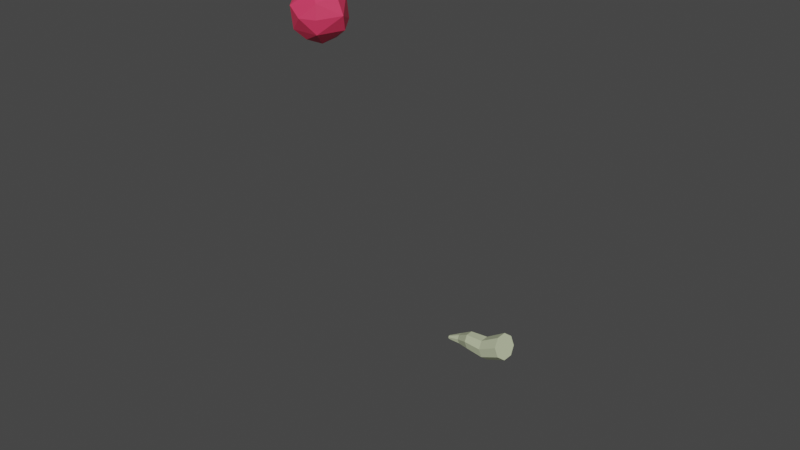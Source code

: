 # Source: cactus2.blend  (saved by Blender 2.83.18; exported with 4.5.12 LTS)
import bpy
from mathutils import Matrix  # noqa: F401  (used for matrix-valued properties, if any)

bpy.ops.wm.read_factory_settings(use_empty=True)
scene = bpy.context.scene
scene.name = 'Scene'

# ---- collections
col_collection = bpy.data.collections.new('Collection'); scene.collection.children.link(col_collection)

# ---- materials (node trees are filled in below, after node groups)
mat_material_002 = bpy.data.materials.new('Material.002')
mat_material_002.use_transparent_shadow = False
mat_material_003 = bpy.data.materials.new('Material.003')
mat_material_003.use_transparent_shadow = False
mat_material_001 = bpy.data.materials.new('Material.001')
mat_material_001.use_transparent_shadow = False

# ---- material node trees
mat_material_002.use_nodes = True; mat_material_002.node_tree.nodes.clear()
_N = mat_material_002.node_tree.nodes; _L = mat_material_002.node_tree.links
n0 = _N.new('ShaderNodeBsdfPrincipled'); n0.name = 'Principled BSDF'; n0.location = (10, 300)
n0.distribution = 'GGX'
n0.subsurface_method = 'BURLEY'
n0.inputs[0].default_value = (0.096, 0.8, 0.07621, 1.0)
n0.inputs[3].default_value = 1.45
n0.inputs[27].default_value = (0.0, 0.0, 0.0, 1.0)
n0.inputs[28].default_value = 1.0
n1 = _N.new('ShaderNodeOutputMaterial'); n1.name = 'Material Output'; n1.location = (300, 300)
_L.new(n0.outputs[0], n1.inputs[0])
n1.is_active_output = True
mat_material_003.use_nodes = True; mat_material_003.node_tree.nodes.clear()
_N = mat_material_003.node_tree.nodes; _L = mat_material_003.node_tree.links
n0 = _N.new('ShaderNodeBsdfPrincipled'); n0.name = 'Principled BSDF'; n0.location = (10, 300)
n0.distribution = 'GGX'
n0.subsurface_method = 'BURLEY'
n0.inputs[0].default_value = (0.5464, 0.5984, 0.3921, 1.0)
n0.inputs[3].default_value = 1.45
n0.inputs[27].default_value = (0.0, 0.0, 0.0, 1.0)
n0.inputs[28].default_value = 1.0
n1 = _N.new('ShaderNodeOutputMaterial'); n1.name = 'Material Output'; n1.location = (300, 300)
_L.new(n0.outputs[0], n1.inputs[0])
n1.is_active_output = True
mat_material_001.use_nodes = True; mat_material_001.node_tree.nodes.clear()
_N = mat_material_001.node_tree.nodes; _L = mat_material_001.node_tree.links
n0 = _N.new('ShaderNodeBsdfPrincipled'); n0.name = 'Principled BSDF'; n0.location = (10, 300)
n0.distribution = 'GGX'
n0.subsurface_method = 'BURLEY'
n0.inputs[0].default_value = (0.8, 0.04508, 0.1191, 1.0)
n0.inputs[3].default_value = 1.45
n0.inputs[27].default_value = (0.0, 0.0, 0.0, 1.0)
n0.inputs[28].default_value = 1.0
n1 = _N.new('ShaderNodeOutputMaterial'); n1.name = 'Material Output'; n1.location = (300, 300)
_L.new(n0.outputs[0], n1.inputs[0])
n1.is_active_output = True

# ---- world
world_world = bpy.data.worlds.new('World'); scene.world = world_world
world_world.use_nodes = True; world_world.node_tree.nodes.clear()
_N = world_world.node_tree.nodes; _L = world_world.node_tree.links
n0 = _N.new('ShaderNodeOutputWorld'); n0.name = 'World Output'; n0.location = (300, 300)
n1 = _N.new('ShaderNodeBackground'); n1.name = 'Background'; n1.location = (10, 300)
n1.inputs[0].default_value = (0.05088, 0.05088, 0.05088, 1.0)
_L.new(n1.outputs[0], n0.inputs[0])
n0.is_active_output = True
world_world.color = (0.05088, 0.05088, 0.05088)
world_world.use_sun_shadow = False
world_world.sun_shadow_jitter_overblur = 0.0

# ---- meshes
me_cube = bpy.data.meshes.new('Cube')
me_cube.from_pydata([(-1.0, -1.0, -1.0), (-1.0, -1.0, 1.0), (-1.0, 1.0, -1.0), (-1.0, 1.0, 1.0), (1.0, -1.0, -1.0), (1.0, -1.0, 1.0), (1.0, 1.0, -1.0), (1.0, 1.0, 1.0)], [], [(0, 1, 3, 2), (2, 3, 7, 6), (6, 7, 5, 4), (4, 5, 1, 0), (2, 6, 4, 0), (7, 3, 1, 5)])
_uv = me_cube.uv_layers.new(name='UVMap')
_uv.uv.foreach_set('vector', [0.375, 0.0, 0.625, 0.0, 0.625, 0.25, 0.375, 0.25, 0.375, 0.25, 0.625, 0.25, 0.625, 0.5, 0.375, 0.5, 0.375, 0.5, 0.625, 0.5, 0.625, 0.75, 0.375, 0.75, 0.375, 0.75, 0.625, 0.75, 0.625, 1.0, 0.375, 1.0, 0.125, 0.5, 0.375, 0.5, 0.375, 0.75, 0.125, 0.75, 0.625, 0.5, 0.875, 0.5, 0.875, 0.75, 0.625, 0.75])
me_cube.use_remesh_fix_poles = True
me_cube.use_remesh_preserve_attributes = False
me_cube.use_mirror_vertex_groups = False
me_cube.update()
me_cylinder = bpy.data.meshes.new('Cylinder')
me_cylinder.from_pydata([(-0.3373, 0.8143, 1.464), (0.2071, 0.4999, 0.06755), (0.2376, 0.2376, 0.06755), (-0.387, 0.387, 1.464), (0.336, -1.426e-08, 0.06755), (0.4999, -0.2071, 0.06755), (-0.8143, 0.3373, 1.464), (0.2071, -0.4999, 0.06755), (7.808e-08, -0.336, 0.06755), (-0.2071, -0.4999, 0.06755), (-0.2376, -0.2376, 0.06755), (-0.4999, -0.2071, 0.06755), (-0.336, 4.436e-09, 0.06755), (-0.4999, 0.2071, 0.06755), (-0.5474, 5.384e-10, 1.464), (-0.2071, 0.4999, 0.06755), (2.735e-08, 0.336, 0.06755), (-0.8143, -0.3373, 1.464), (-0.387, -0.387, 1.464), (0.4999, 0.2071, 0.06755), (-0.3373, -0.8143, 1.464), (1.14e-07, -0.5474, 1.464), (0.2376, -0.2376, 0.06755), (0.3373, -0.8143, 1.464), (0.387, -0.387, 1.464), (0.8143, -0.3373, 1.464), (0.5474, -2.991e-08, 1.464), (0.8143, 0.3373, 1.464), (0.387, 0.387, 1.464), (0.3373, 0.8143, 1.464), (-0.2376, 0.2376, 0.06755), (3.136e-08, 0.5474, 1.464), (1.307e-08, 0.4741, 0.7439), (0.2922, 0.7054, 0.7439), (0.3353, 0.3353, 0.7439), (0.7054, 0.2922, 0.7439), (0.4741, -2.5e-08, 0.7439), (0.7054, -0.2922, 0.7439), (0.3353, -0.3353, 0.7439), (0.2922, -0.7054, 0.7439), (8.466e-08, -0.4741, 0.7439), (-0.2922, -0.7054, 0.7439), (-0.3353, -0.3353, 0.7439), (-0.7054, -0.2922, 0.7439), (-0.4741, 1.378e-09, 0.7439), (-0.7054, 0.2922, 0.7439), (-0.3353, 0.3353, 0.7439), (-0.2922, 0.7054, 0.7439), (-0.361, 0.8716, 2.173), (1.434e-08, 0.5859, 2.173), (-0.4143, 0.4143, 2.173), (-0.8716, 0.361, 2.173), (-0.5859, -7.595e-10, 2.173), (-0.8716, -0.361, 2.173), (-0.4143, -0.4143, 2.173), (-0.361, -0.8716, 2.173), (1.028e-07, -0.5859, 2.173), (0.361, -0.8716, 2.173), (0.4143, -0.4143, 2.173), (0.8716, -0.361, 2.173), (0.5859, -3.336e-08, 2.173), (0.8716, 0.361, 2.173), (0.4143, 0.4143, 2.173), (0.361, 0.8716, 2.173), (-3.381e-08, 0.5662, 2.846), (0.3489, 0.8423, 2.846), (0.4004, 0.4004, 2.846), (0.8423, 0.3489, 2.846), (0.5662, -3.153e-08, 2.846), (0.8423, -0.3489, 2.846), (0.4004, -0.4004, 2.846), (0.3489, -0.8423, 2.846), (5.168e-08, -0.5662, 2.846), (-0.3489, -0.8423, 2.846), (-0.4004, -0.4004, 2.846), (-0.8423, -0.3489, 2.846), (-0.5662, -3.07e-11, 2.846), (-0.8423, 0.3489, 2.846), (-0.4004, 0.4004, 2.846), (-0.3489, 0.8423, 2.846), (-3.631e-08, 0.5092, 3.435), (0.3138, 0.7575, 3.435), (0.3601, 0.3601, 3.435), (0.7575, 0.3138, 3.435), (0.5092, -2.691e-08, 3.435), (0.7575, -0.3138, 3.435), (0.3601, -0.3601, 3.435), (0.3138, -0.7575, 3.435), (4.058e-08, -0.5092, 3.435), (-0.3138, -0.7575, 3.435), (-0.3601, -0.3601, 3.435), (-0.7575, -0.3138, 3.435), (-0.5092, 1.42e-09, 3.435), (-0.7575, 0.3138, 3.435), (-0.3601, 0.3601, 3.435), (-0.3138, 0.7575, 3.435), (-7.028e-09, 0.3381, 4.07), (0.2084, 0.503, 4.07), (0.2391, 0.2391, 4.07), (0.503, 0.2084, 4.07), (0.3381, -1.194e-08, 4.07), (0.503, -0.2084, 4.07), (0.2391, -0.2391, 4.07), (0.2084, -0.503, 4.07), (4.403e-08, -0.3381, 4.07), (-0.2084, -0.503, 4.07), (-0.2391, -0.2391, 4.07), (-0.503, -0.2084, 4.07), (-0.3381, 6.872e-09, 4.07), (-0.503, 0.2084, 4.07), (-0.2391, 0.2391, 4.07), (-0.2084, 0.503, 4.07), (5.986e-09, 0.1908, 4.322), (0.1176, 0.2838, 4.322), (0.1349, 0.1349, 4.322), (0.2838, 0.1176, 4.322), (0.1908, 1.791e-09, 4.322), (0.2838, -0.1176, 4.322), (0.1349, -0.1349, 4.322), (0.1176, -0.2838, 4.322), (3.479e-08, -0.1908, 4.322), (-0.1176, -0.2838, 4.322), (-0.1349, -0.1349, 4.322), (-0.2838, -0.1176, 4.322), (-0.1908, 1.241e-08, 4.322), (-0.2838, 0.1176, 4.322), (-0.1349, 0.1349, 4.322), (-0.1176, 0.2838, 4.322), (-2.696e-08, 0.07675, 4.448), (0.04729, 0.1142, 4.448), (0.05427, 0.05427, 4.448), (0.1142, 0.04729, 4.448), (0.07675, 1.224e-08, 4.448), (0.1142, -0.04729, 4.448), (0.05427, -0.05427, 4.448), (0.04729, -0.1142, 4.448), (-1.537e-08, -0.07675, 4.448), (-0.04729, -0.1142, 4.448), (-0.05427, -0.05427, 4.448), (-0.1142, -0.04729, 4.448), (-0.07675, 1.651e-08, 4.448), (-0.1142, 0.04729, 4.448), (-0.05427, 0.05427, 4.448), (-0.04729, 0.1142, 4.448), (0.2987, -0.2987, 0.4057), (-0.2987, 0.2987, 0.4057), (1.825e-08, 0.4224, 0.4057), (0.6285, 0.2603, 0.4057), (-0.4224, 2.727e-09, 0.4057), (-0.6285, -0.2603, 0.4057), (0.6285, -0.2603, 0.4057), (0.4224, -2.078e-08, 0.4057), (-0.6285, 0.2603, 0.4057), (0.2603, -0.6285, 0.4057), (-0.2603, 0.6285, 0.4057), (8.204e-08, -0.4224, 0.4057), (0.2603, 0.6285, 0.4057), (-0.2603, -0.6285, 0.4057), (0.2987, 0.2987, 0.4057), (-0.2987, -0.2987, 0.4057), (2.051e-08, 0.5241, 1.104), (9.965e-08, -0.5241, 1.104), (-0.323, 0.7797, 1.104), (0.323, -0.7797, 1.104), (-0.3706, 0.3706, 1.104), (0.3706, -0.3706, 1.104), (-0.7797, 0.323, 1.104), (0.7797, -0.323, 1.104), (-0.5241, 4.862e-10, 1.104), (0.5241, -2.867e-08, 1.104), (-0.7797, -0.323, 1.104), (0.7797, 0.323, 1.104), (-0.323, -0.7797, 1.104), (-0.3706, -0.3706, 1.104), (0.323, 0.7797, 1.104), (0.3706, 0.3706, 1.104), (0.8466, -0.3507, 1.818), (0.4024, -0.4024, 1.818), (-0.8466, -0.3507, 1.818), (-0.5691, -1.584e-10, 1.818), (-0.4024, -0.4024, 1.818), (0.5691, -3.182e-08, 1.818), (-0.3507, -0.8466, 1.818), (2.253e-08, 0.5691, 1.818), (-0.3507, 0.8466, 1.818), (0.8466, 0.3507, 1.818), (1.085e-07, -0.5691, 1.818), (-0.4024, 0.4024, 1.818), (0.3507, -0.8466, 1.818), (-0.8466, 0.3507, 1.818), (0.4024, 0.4024, 1.818), (0.3507, 0.8466, 1.818), (-1.03e-08, 0.5801, 2.509), (-0.3575, 0.8631, 2.509), (-0.3575, -0.8631, 2.509), (7.73e-08, -0.5801, 2.509), (0.4102, 0.4102, 2.509), (0.3575, 0.8631, 2.509), (-0.4102, -0.4102, 2.509), (0.8631, 0.3575, 2.509), (-0.8631, -0.3575, 2.509), (0.5801, -3.275e-08, 2.509), (-0.5801, -4.764e-10, 2.509), (0.8631, -0.3575, 2.509), (-0.8631, 0.3575, 2.509), (0.4102, -0.4102, 2.509), (-0.4102, 0.4102, 2.509), (0.3575, -0.8631, 2.509), (-0.5423, 5.896e-10, 3.141), (-0.8067, -0.3342, 3.141), (0.8067, -0.3342, 3.141), (0.5423, -2.958e-08, 3.141), (-0.8067, 0.3342, 3.141), (0.3834, -0.3834, 3.141), (-0.3834, 0.3834, 3.141), (0.3342, -0.8067, 3.141), (-0.3342, 0.8067, 3.141), (4.622e-08, -0.5423, 3.141), (0.3342, 0.8067, 3.141), (-3.566e-08, 0.5423, 3.141), (-0.3342, -0.8067, 3.141), (0.3834, 0.3834, 3.141), (-0.3834, -0.3834, 3.141), (0.8067, 0.3342, 3.141), (-0.3071, -0.3071, 3.753), (-0.2676, -0.6461, 3.753), (0.6461, 0.2676, 3.753), (0.3071, 0.3071, 3.753), (-0.6461, -0.2676, 3.753), (0.4343, -2.039e-08, 3.753), (-0.4343, 3.774e-09, 3.753), (0.6461, -0.2676, 3.753), (-0.6461, 0.2676, 3.753), (0.3071, -0.3071, 3.753), (-0.3071, 0.3071, 3.753), (0.2676, -0.6461, 3.753), (-0.2676, 0.6461, 3.753), (4.254e-08, -0.4343, 3.753), (0.2676, 0.6461, 3.753), (-2.304e-08, 0.4343, 3.753)], [], [(16, 15, 30, 13, 12, 11, 10, 9, 8, 7, 22, 5, 4, 19, 2, 1), (149, 148, 44, 43), (161, 172, 20, 21), (162, 160, 31, 0), (160, 174, 29, 31), (163, 161, 21, 23), (164, 162, 0, 3), (165, 163, 23, 24), (166, 164, 3, 6), (167, 165, 24, 25), (168, 166, 6, 14), (169, 167, 25, 26), (170, 168, 14, 17), (171, 169, 26, 27), (173, 170, 17, 18), (175, 171, 27, 28), (172, 173, 18, 20), (178, 179, 52, 53), (174, 175, 28, 29), (151, 150, 37, 36), (148, 152, 45, 44), (150, 144, 38, 37), (152, 145, 46, 45), (144, 153, 39, 38), (145, 154, 47, 46), (153, 155, 40, 39), (146, 156, 33, 32), (154, 146, 32, 47), (155, 157, 41, 40), (156, 158, 34, 33), (157, 159, 42, 41), (158, 147, 35, 34), (159, 149, 43, 42), (147, 151, 36, 35), (193, 192, 64, 79), (176, 177, 58, 59), (180, 178, 53, 54), (181, 176, 59, 60), (182, 180, 54, 55), (184, 183, 49, 48), (185, 181, 60, 61), (186, 182, 55, 56), (187, 184, 48, 50), (188, 186, 56, 57), (189, 187, 50, 51), (190, 185, 61, 62), (179, 189, 51, 52), (191, 190, 62, 63), (183, 191, 63, 49), (177, 188, 57, 58), (209, 208, 92, 91), (195, 194, 73, 72), (197, 196, 66, 65), (192, 197, 65, 64), (194, 198, 74, 73), (196, 199, 67, 66), (198, 200, 75, 74), (199, 201, 68, 67), (200, 202, 76, 75), (201, 203, 69, 68), (202, 204, 77, 76), (203, 205, 70, 69), (204, 206, 78, 77), (205, 207, 71, 70), (206, 193, 79, 78), (207, 195, 72, 71), (225, 224, 106, 105), (211, 210, 85, 84), (208, 212, 93, 92), (210, 213, 86, 85), (212, 214, 94, 93), (213, 215, 87, 86), (214, 216, 95, 94), (215, 217, 88, 87), (219, 218, 81, 80), (216, 219, 80, 95), (217, 220, 89, 88), (218, 221, 82, 81), (220, 222, 90, 89), (221, 223, 83, 82), (222, 209, 91, 90), (223, 211, 84, 83), (110, 111, 127, 126), (227, 226, 99, 98), (224, 228, 107, 106), (226, 229, 100, 99), (228, 230, 108, 107), (229, 231, 101, 100), (230, 232, 109, 108), (231, 233, 102, 101), (232, 234, 110, 109), (233, 235, 103, 102), (234, 236, 111, 110), (235, 237, 104, 103), (239, 238, 97, 96), (236, 239, 96, 111), (237, 225, 105, 104), (238, 227, 98, 97), (116, 117, 133, 132), (103, 104, 120, 119), (96, 97, 113, 112), (111, 96, 112, 127), (104, 105, 121, 120), (97, 98, 114, 113), (105, 106, 122, 121), (98, 99, 115, 114), (106, 107, 123, 122), (99, 100, 116, 115), (107, 108, 124, 123), (100, 101, 117, 116), (108, 109, 125, 124), (101, 102, 118, 117), (109, 110, 126, 125), (102, 103, 119, 118), (128, 129, 130, 131, 132, 133, 134, 135, 136, 137, 138, 139, 140, 141, 142, 143), (124, 125, 141, 140), (117, 118, 134, 133), (125, 126, 142, 141), (118, 119, 135, 134), (126, 127, 143, 142), (119, 120, 136, 135), (112, 113, 129, 128), (127, 112, 128, 143), (120, 121, 137, 136), (113, 114, 130, 129), (121, 122, 138, 137), (114, 115, 131, 130), (122, 123, 139, 138), (115, 116, 132, 131), (123, 124, 140, 139), (19, 4, 151, 147), (10, 11, 149, 159), (2, 19, 147, 158), (9, 10, 159, 157), (1, 2, 158, 156), (8, 9, 157, 155), (15, 16, 146, 154), (16, 1, 156, 146), (7, 8, 155, 153), (30, 15, 154, 145), (22, 7, 153, 144), (13, 30, 145, 152), (5, 22, 144, 150), (12, 13, 152, 148), (4, 5, 150, 151), (11, 12, 148, 149), (33, 34, 175, 174), (41, 42, 173, 172), (34, 35, 171, 175), (42, 43, 170, 173), (35, 36, 169, 171), (43, 44, 168, 170), (36, 37, 167, 169), (44, 45, 166, 168), (37, 38, 165, 167), (45, 46, 164, 166), (38, 39, 163, 165), (46, 47, 162, 164), (39, 40, 161, 163), (32, 33, 174, 160), (47, 32, 160, 162), (40, 41, 172, 161), (24, 23, 188, 177), (31, 29, 191, 183), (29, 28, 190, 191), (14, 6, 189, 179), (28, 27, 185, 190), (6, 3, 187, 189), (23, 21, 186, 188), (3, 0, 184, 187), (21, 20, 182, 186), (27, 26, 181, 185), (0, 31, 183, 184), (20, 18, 180, 182), (26, 25, 176, 181), (18, 17, 178, 180), (25, 24, 177, 176), (17, 14, 179, 178), (57, 56, 195, 207), (50, 48, 193, 206), (58, 57, 207, 205), (51, 50, 206, 204), (59, 58, 205, 203), (52, 51, 204, 202), (60, 59, 203, 201), (53, 52, 202, 200), (61, 60, 201, 199), (54, 53, 200, 198), (62, 61, 199, 196), (55, 54, 198, 194), (49, 63, 197, 192), (63, 62, 196, 197), (56, 55, 194, 195), (48, 49, 192, 193), (67, 68, 211, 223), (74, 75, 209, 222), (66, 67, 223, 221), (73, 74, 222, 220), (65, 66, 221, 218), (72, 73, 220, 217), (79, 64, 219, 216), (64, 65, 218, 219), (71, 72, 217, 215), (78, 79, 216, 214), (70, 71, 215, 213), (77, 78, 214, 212), (69, 70, 213, 210), (76, 77, 212, 208), (68, 69, 210, 211), (75, 76, 208, 209), (81, 82, 227, 238), (88, 89, 225, 237), (95, 80, 239, 236), (80, 81, 238, 239), (87, 88, 237, 235), (94, 95, 236, 234), (86, 87, 235, 233), (93, 94, 234, 232), (85, 86, 233, 231), (92, 93, 232, 230), (84, 85, 231, 229), (91, 92, 230, 228), (83, 84, 229, 226), (90, 91, 228, 224), (82, 83, 226, 227), (89, 90, 224, 225)])
_uv = me_cylinder.uv_layers.new(name='UVMap')
_uv.uv.foreach_set('vector', [0.75, 0.49, 0.6582, 0.4717, 0.5803, 0.4197, 0.5283, 0.3418, 0.51, 0.25, 0.5283, 0.1582, 0.5803, 0.08029, 0.6582, 0.02827, 0.75, 0.01, 0.8418, 0.02827, 0.9197, 0.08029, 0.9717, 0.1582, 0.99, 0.25, 0.9717, 0.3418, 0.9197, 0.4197, 0.8418, 0.4717, 0.5283, 0.1582, 0.51, 0.25, 0.51, 0.25, 0.5283, 0.1582, 0.75, 0.01, 0.6582, 0.02827, 0.6582, 0.02827, 0.75, 0.01, 0.6582, 0.4717, 0.75, 0.49, 0.75, 0.49, 0.6582, 0.4717, 0.75, 0.49, 0.8418, 0.4717, 0.8418, 0.4717, 0.75, 0.49, 0.8418, 0.02827, 0.75, 0.01, 0.75, 0.01, 0.8418, 0.02827, 0.5803, 0.4197, 0.6582, 0.4717, 0.6582, 0.4717, 0.5803, 0.4197, 0.9197, 0.08029, 0.8418, 0.02827, 0.8418, 0.02827, 0.9197, 0.08029, 0.5283, 0.3418, 0.5803, 0.4197, 0.5803, 0.4197, 0.5283, 0.3418, 0.9717, 0.1582, 0.9197, 0.08029, 0.9197, 0.08029, 0.9717, 0.1582, 0.51, 0.25, 0.5283, 0.3418, 0.5283, 0.3418, 0.51, 0.25, 0.99, 0.25, 0.9717, 0.1582, 0.9717, 0.1582, 0.99, 0.25, 0.5283, 0.1582, 0.51, 0.25, 0.51, 0.25, 0.5283, 0.1582, 0.9717, 0.3418, 0.99, 0.25, 0.99, 0.25, 0.9717, 0.3418, 0.5803, 0.08029, 0.5283, 0.1582, 0.5283, 0.1582, 0.5803, 0.08029, 0.9197, 0.4197, 0.9717, 0.3418, 0.9717, 0.3418, 0.9197, 0.4197, 0.6582, 0.02827, 0.5803, 0.08029, 0.5803, 0.08029, 0.6582, 0.02827, 0.5283, 0.1582, 0.51, 0.25, 0.51, 0.25, 0.5283, 0.1582, 0.8418, 0.4717, 0.9197, 0.4197, 0.9197, 0.4197, 0.8418, 0.4717, 0.99, 0.25, 0.9717, 0.1582, 0.9717, 0.1582, 0.99, 0.25, 0.51, 0.25, 0.5283, 0.3418, 0.5283, 0.3418, 0.51, 0.25, 0.9717, 0.1582, 0.9197, 0.08029, 0.9197, 0.08029, 0.9717, 0.1582, 0.5283, 0.3418, 0.5803, 0.4197, 0.5803, 0.4197, 0.5283, 0.3418, 0.9197, 0.08029, 0.8418, 0.02827, 0.8418, 0.02827, 0.9197, 0.08029, 0.5803, 0.4197, 0.6582, 0.4717, 0.6582, 0.4717, 0.5803, 0.4197, 0.8418, 0.02827, 0.75, 0.01, 0.75, 0.01, 0.8418, 0.02827, 0.75, 0.49, 0.8418, 0.4717, 0.8418, 0.4717, 0.75, 0.49, 0.6582, 0.4717, 0.75, 0.49, 0.75, 0.49, 0.6582, 0.4717, 0.75, 0.01, 0.6582, 0.02827, 0.6582, 0.02827, 0.75, 0.01, 0.8418, 0.4717, 0.9197, 0.4197, 0.9197, 0.4197, 0.8418, 0.4717, 0.6582, 0.02827, 0.5803, 0.08029, 0.5803, 0.08029, 0.6582, 0.02827, 0.9197, 0.4197, 0.9717, 0.3418, 0.9717, 0.3418, 0.9197, 0.4197, 0.5803, 0.08029, 0.5283, 0.1582, 0.5283, 0.1582, 0.5803, 0.08029, 0.9717, 0.3418, 0.99, 0.25, 0.99, 0.25, 0.9717, 0.3418, 0.6582, 0.4717, 0.75, 0.49, 0.75, 0.49, 0.6582, 0.4717, 0.9717, 0.1582, 0.9197, 0.08029, 0.9197, 0.08029, 0.9717, 0.1582, 0.5803, 0.08029, 0.5283, 0.1582, 0.5283, 0.1582, 0.5803, 0.08029, 0.99, 0.25, 0.9717, 0.1582, 0.9717, 0.1582, 0.99, 0.25, 0.6582, 0.02827, 0.5803, 0.08029, 0.5803, 0.08029, 0.6582, 0.02827, 0.6582, 0.4717, 0.75, 0.49, 0.75, 0.49, 0.6582, 0.4717, 0.9717, 0.3418, 0.99, 0.25, 0.99, 0.25, 0.9717, 0.3418, 0.75, 0.01, 0.6582, 0.02827, 0.6582, 0.02827, 0.75, 0.01, 0.5803, 0.4197, 0.6582, 0.4717, 0.6582, 0.4717, 0.5803, 0.4197, 0.8418, 0.02827, 0.75, 0.01, 0.75, 0.01, 0.8418, 0.02827, 0.5283, 0.3418, 0.5803, 0.4197, 0.5803, 0.4197, 0.5283, 0.3418, 0.9197, 0.4197, 0.9717, 0.3418, 0.9717, 0.3418, 0.9197, 0.4197, 0.51, 0.25, 0.5283, 0.3418, 0.5283, 0.3418, 0.51, 0.25, 0.8418, 0.4717, 0.9197, 0.4197, 0.9197, 0.4197, 0.8418, 0.4717, 0.75, 0.49, 0.8418, 0.4717, 0.8418, 0.4717, 0.75, 0.49, 0.9197, 0.08029, 0.8418, 0.02827, 0.8418, 0.02827, 0.9197, 0.08029, 0.5283, 0.1582, 0.51, 0.25, 0.51, 0.25, 0.5283, 0.1582, 0.75, 0.01, 0.6582, 0.02827, 0.6582, 0.02827, 0.75, 0.01, 0.8418, 0.4717, 0.9197, 0.4197, 0.9197, 0.4197, 0.8418, 0.4717, 0.75, 0.49, 0.8418, 0.4717, 0.8418, 0.4717, 0.75, 0.49, 0.6582, 0.02827, 0.5803, 0.08029, 0.5803, 0.08029, 0.6582, 0.02827, 0.9197, 0.4197, 0.9717, 0.3418, 0.9717, 0.3418, 0.9197, 0.4197, 0.5803, 0.08029, 0.5283, 0.1582, 0.5283, 0.1582, 0.5803, 0.08029, 0.9717, 0.3418, 0.99, 0.25, 0.99, 0.25, 0.9717, 0.3418, 0.5283, 0.1582, 0.51, 0.25, 0.51, 0.25, 0.5283, 0.1582, 0.99, 0.25, 0.9717, 0.1582, 0.9717, 0.1582, 0.99, 0.25, 0.51, 0.25, 0.5283, 0.3418, 0.5283, 0.3418, 0.51, 0.25, 0.9717, 0.1582, 0.9197, 0.08029, 0.9197, 0.08029, 0.9717, 0.1582, 0.5283, 0.3418, 0.5803, 0.4197, 0.5803, 0.4197, 0.5283, 0.3418, 0.9197, 0.08029, 0.8418, 0.02827, 0.8418, 0.02827, 0.9197, 0.08029, 0.5803, 0.4197, 0.6582, 0.4717, 0.6582, 0.4717, 0.5803, 0.4197, 0.8418, 0.02827, 0.75, 0.01, 0.75, 0.01, 0.8418, 0.02827, 0.6582, 0.02827, 0.5803, 0.08029, 0.5803, 0.08029, 0.6582, 0.02827, 0.99, 0.25, 0.9717, 0.1582, 0.9717, 0.1582, 0.99, 0.25, 0.51, 0.25, 0.5283, 0.3418, 0.5283, 0.3418, 0.51, 0.25, 0.9717, 0.1582, 0.9197, 0.08029, 0.9197, 0.08029, 0.9717, 0.1582, 0.5283, 0.3418, 0.5803, 0.4197, 0.5803, 0.4197, 0.5283, 0.3418, 0.9197, 0.08029, 0.8418, 0.02827, 0.8418, 0.02827, 0.9197, 0.08029, 0.5803, 0.4197, 0.6582, 0.4717, 0.6582, 0.4717, 0.5803, 0.4197, 0.8418, 0.02827, 0.75, 0.01, 0.75, 0.01, 0.8418, 0.02827, 0.75, 0.49, 0.8418, 0.4717, 0.8418, 0.4717, 0.75, 0.49, 0.6582, 0.4717, 0.75, 0.49, 0.75, 0.49, 0.6582, 0.4717, 0.75, 0.01, 0.6582, 0.02827, 0.6582, 0.02827, 0.75, 0.01, 0.8418, 0.4717, 0.9197, 0.4197, 0.9197, 0.4197, 0.8418, 0.4717, 0.6582, 0.02827, 0.5803, 0.08029, 0.5803, 0.08029, 0.6582, 0.02827, 0.9197, 0.4197, 0.9717, 0.3418, 0.9717, 0.3418, 0.9197, 0.4197, 0.5803, 0.08029, 0.5283, 0.1582, 0.5283, 0.1582, 0.5803, 0.08029, 0.9717, 0.3418, 0.99, 0.25, 0.99, 0.25, 0.9717, 0.3418, 0.5803, 0.4197, 0.6582, 0.4717, 0.6582, 0.4717, 0.5803, 0.4197, 0.9197, 0.4197, 0.9717, 0.3418, 0.9717, 0.3418, 0.9197, 0.4197, 0.5803, 0.08029, 0.5283, 0.1582, 0.5283, 0.1582, 0.5803, 0.08029, 0.9717, 0.3418, 0.99, 0.25, 0.99, 0.25, 0.9717, 0.3418, 0.5283, 0.1582, 0.51, 0.25, 0.51, 0.25, 0.5283, 0.1582, 0.99, 0.25, 0.9717, 0.1582, 0.9717, 0.1582, 0.99, 0.25, 0.51, 0.25, 0.5283, 0.3418, 0.5283, 0.3418, 0.51, 0.25, 0.9717, 0.1582, 0.9197, 0.08029, 0.9197, 0.08029, 0.9717, 0.1582, 0.5283, 0.3418, 0.5803, 0.4197, 0.5803, 0.4197, 0.5283, 0.3418, 0.9197, 0.08029, 0.8418, 0.02827, 0.8418, 0.02827, 0.9197, 0.08029, 0.5803, 0.4197, 0.6582, 0.4717, 0.6582, 0.4717, 0.5803, 0.4197, 0.8418, 0.02827, 0.75, 0.01, 0.75, 0.01, 0.8418, 0.02827, 0.75, 0.49, 0.8418, 0.4717, 0.8418, 0.4717, 0.75, 0.49, 0.6582, 0.4717, 0.75, 0.49, 0.75, 0.49, 0.6582, 0.4717, 0.75, 0.01, 0.6582, 0.02827, 0.6582, 0.02827, 0.75, 0.01, 0.8418, 0.4717, 0.9197, 0.4197, 0.9197, 0.4197, 0.8418, 0.4717, 0.99, 0.25, 0.9717, 0.1582, 0.9717, 0.1582, 0.99, 0.25, 0.8418, 0.02827, 0.75, 0.01, 0.75, 0.01, 0.8418, 0.02827, 0.75, 0.49, 0.8418, 0.4717, 0.8418, 0.4717, 0.75, 0.49, 0.6582, 0.4717, 0.75, 0.49, 0.75, 0.49, 0.6582, 0.4717, 0.75, 0.01, 0.6582, 0.02827, 0.6582, 0.02827, 0.75, 0.01, 0.8418, 0.4717, 0.9197, 0.4197, 0.9197, 0.4197, 0.8418, 0.4717, 0.6582, 0.02827, 0.5803, 0.08029, 0.5803, 0.08029, 0.6582, 0.02827, 0.9197, 0.4197, 0.9717, 0.3418, 0.9717, 0.3418, 0.9197, 0.4197, 0.5803, 0.08029, 0.5283, 0.1582, 0.5283, 0.1582, 0.5803, 0.08029, 0.9717, 0.3418, 0.99, 0.25, 0.99, 0.25, 0.9717, 0.3418, 0.5283, 0.1582, 0.51, 0.25, 0.51, 0.25, 0.5283, 0.1582, 0.99, 0.25, 0.9717, 0.1582, 0.9717, 0.1582, 0.99, 0.25, 0.51, 0.25, 0.5283, 0.3418, 0.5283, 0.3418, 0.51, 0.25, 0.9717, 0.1582, 0.9197, 0.08029, 0.9197, 0.08029, 0.9717, 0.1582, 0.5283, 0.3418, 0.5803, 0.4197, 0.5803, 0.4197, 0.5283, 0.3418, 0.9197, 0.08029, 0.8418, 0.02827, 0.8418, 0.02827, 0.9197, 0.08029, 0.75, 0.49, 0.8418, 0.4717, 0.9197, 0.4197, 0.9717, 0.3418, 0.99, 0.25, 0.9717, 0.1582, 0.9197, 0.08029, 0.8418, 0.02827, 0.75, 0.01, 0.6582, 0.02827, 0.5803, 0.08029, 0.5283, 0.1582, 0.51, 0.25, 0.5283, 0.3418, 0.5803, 0.4197, 0.6582, 0.4717, 0.51, 0.25, 0.5283, 0.3418, 0.5283, 0.3418, 0.51, 0.25, 0.9717, 0.1582, 0.9197, 0.08029, 0.9197, 0.08029, 0.9717, 0.1582, 0.5283, 0.3418, 0.5803, 0.4197, 0.5803, 0.4197, 0.5283, 0.3418, 0.9197, 0.08029, 0.8418, 0.02827, 0.8418, 0.02827, 0.9197, 0.08029, 0.5803, 0.4197, 0.6582, 0.4717, 0.6582, 0.4717, 0.5803, 0.4197, 0.8418, 0.02827, 0.75, 0.01, 0.75, 0.01, 0.8418, 0.02827, 0.75, 0.49, 0.8418, 0.4717, 0.8418, 0.4717, 0.75, 0.49, 0.6582, 0.4717, 0.75, 0.49, 0.75, 0.49, 0.6582, 0.4717, 0.75, 0.01, 0.6582, 0.02827, 0.6582, 0.02827, 0.75, 0.01, 0.8418, 0.4717, 0.9197, 0.4197, 0.9197, 0.4197, 0.8418, 0.4717, 0.6582, 0.02827, 0.5803, 0.08029, 0.5803, 0.08029, 0.6582, 0.02827, 0.9197, 0.4197, 0.9717, 0.3418, 0.9717, 0.3418, 0.9197, 0.4197, 0.5803, 0.08029, 0.5283, 0.1582, 0.5283, 0.1582, 0.5803, 0.08029, 0.9717, 0.3418, 0.99, 0.25, 0.99, 0.25, 0.9717, 0.3418, 0.5283, 0.1582, 0.51, 0.25, 0.51, 0.25, 0.5283, 0.1582, 0.9717, 0.3418, 0.99, 0.25, 0.99, 0.25, 0.9717, 0.3418, 0.5803, 0.08029, 0.5283, 0.1582, 0.5283, 0.1582, 0.5803, 0.08029, 0.9197, 0.4197, 0.9717, 0.3418, 0.9717, 0.3418, 0.9197, 0.4197, 0.6582, 0.02827, 0.5803, 0.08029, 0.5803, 0.08029, 0.6582, 0.02827, 0.8418, 0.4717, 0.9197, 0.4197, 0.9197, 0.4197, 0.8418, 0.4717, 0.75, 0.01, 0.6582, 0.02827, 0.6582, 0.02827, 0.75, 0.01, 0.6582, 0.4717, 0.75, 0.49, 0.75, 0.49, 0.6582, 0.4717, 0.75, 0.49, 0.8418, 0.4717, 0.8418, 0.4717, 0.75, 0.49, 0.8418, 0.02827, 0.75, 0.01, 0.75, 0.01, 0.8418, 0.02827, 0.5803, 0.4197, 0.6582, 0.4717, 0.6582, 0.4717, 0.5803, 0.4197, 0.9197, 0.08029, 0.8418, 0.02827, 0.8418, 0.02827, 0.9197, 0.08029, 0.5283, 0.3418, 0.5803, 0.4197, 0.5803, 0.4197, 0.5283, 0.3418, 0.9717, 0.1582, 0.9197, 0.08029, 0.9197, 0.08029, 0.9717, 0.1582, 0.51, 0.25, 0.5283, 0.3418, 0.5283, 0.3418, 0.51, 0.25, 0.99, 0.25, 0.9717, 0.1582, 0.9717, 0.1582, 0.99, 0.25, 0.5283, 0.1582, 0.51, 0.25, 0.51, 0.25, 0.5283, 0.1582, 0.8418, 0.4717, 0.9197, 0.4197, 0.9197, 0.4197, 0.8418, 0.4717, 0.6582, 0.02827, 0.5803, 0.08029, 0.5803, 0.08029, 0.6582, 0.02827, 0.9197, 0.4197, 0.9717, 0.3418, 0.9717, 0.3418, 0.9197, 0.4197, 0.5803, 0.08029, 0.5283, 0.1582, 0.5283, 0.1582, 0.5803, 0.08029, 0.9717, 0.3418, 0.99, 0.25, 0.99, 0.25, 0.9717, 0.3418, 0.5283, 0.1582, 0.51, 0.25, 0.51, 0.25, 0.5283, 0.1582, 0.99, 0.25, 0.9717, 0.1582, 0.9717, 0.1582, 0.99, 0.25, 0.51, 0.25, 0.5283, 0.3418, 0.5283, 0.3418, 0.51, 0.25, 0.9717, 0.1582, 0.9197, 0.08029, 0.9197, 0.08029, 0.9717, 0.1582, 0.5283, 0.3418, 0.5803, 0.4197, 0.5803, 0.4197, 0.5283, 0.3418, 0.9197, 0.08029, 0.8418, 0.02827, 0.8418, 0.02827, 0.9197, 0.08029, 0.5803, 0.4197, 0.6582, 0.4717, 0.6582, 0.4717, 0.5803, 0.4197, 0.8418, 0.02827, 0.75, 0.01, 0.75, 0.01, 0.8418, 0.02827, 0.75, 0.49, 0.8418, 0.4717, 0.8418, 0.4717, 0.75, 0.49, 0.6582, 0.4717, 0.75, 0.49, 0.75, 0.49, 0.6582, 0.4717, 0.75, 0.01, 0.6582, 0.02827, 0.6582, 0.02827, 0.75, 0.01, 0.9197, 0.08029, 0.8418, 0.02827, 0.8418, 0.02827, 0.9197, 0.08029, 0.75, 0.49, 0.8418, 0.4717, 0.8418, 0.4717, 0.75, 0.49, 0.8418, 0.4717, 0.9197, 0.4197, 0.9197, 0.4197, 0.8418, 0.4717, 0.51, 0.25, 0.5283, 0.3418, 0.5283, 0.3418, 0.51, 0.25, 0.9197, 0.4197, 0.9717, 0.3418, 0.9717, 0.3418, 0.9197, 0.4197, 0.5283, 0.3418, 0.5803, 0.4197, 0.5803, 0.4197, 0.5283, 0.3418, 0.8418, 0.02827, 0.75, 0.01, 0.75, 0.01, 0.8418, 0.02827, 0.5803, 0.4197, 0.6582, 0.4717, 0.6582, 0.4717, 0.5803, 0.4197, 0.75, 0.01, 0.6582, 0.02827, 0.6582, 0.02827, 0.75, 0.01, 0.9717, 0.3418, 0.99, 0.25, 0.99, 0.25, 0.9717, 0.3418, 0.6582, 0.4717, 0.75, 0.49, 0.75, 0.49, 0.6582, 0.4717, 0.6582, 0.02827, 0.5803, 0.08029, 0.5803, 0.08029, 0.6582, 0.02827, 0.99, 0.25, 0.9717, 0.1582, 0.9717, 0.1582, 0.99, 0.25, 0.5803, 0.08029, 0.5283, 0.1582, 0.5283, 0.1582, 0.5803, 0.08029, 0.9717, 0.1582, 0.9197, 0.08029, 0.9197, 0.08029, 0.9717, 0.1582, 0.5283, 0.1582, 0.51, 0.25, 0.51, 0.25, 0.5283, 0.1582, 0.8418, 0.02827, 0.75, 0.01, 0.75, 0.01, 0.8418, 0.02827, 0.5803, 0.4197, 0.6582, 0.4717, 0.6582, 0.4717, 0.5803, 0.4197, 0.9197, 0.08029, 0.8418, 0.02827, 0.8418, 0.02827, 0.9197, 0.08029, 0.5283, 0.3418, 0.5803, 0.4197, 0.5803, 0.4197, 0.5283, 0.3418, 0.9717, 0.1582, 0.9197, 0.08029, 0.9197, 0.08029, 0.9717, 0.1582, 0.51, 0.25, 0.5283, 0.3418, 0.5283, 0.3418, 0.51, 0.25, 0.99, 0.25, 0.9717, 0.1582, 0.9717, 0.1582, 0.99, 0.25, 0.5283, 0.1582, 0.51, 0.25, 0.51, 0.25, 0.5283, 0.1582, 0.9717, 0.3418, 0.99, 0.25, 0.99, 0.25, 0.9717, 0.3418, 0.5803, 0.08029, 0.5283, 0.1582, 0.5283, 0.1582, 0.5803, 0.08029, 0.9197, 0.4197, 0.9717, 0.3418, 0.9717, 0.3418, 0.9197, 0.4197, 0.6582, 0.02827, 0.5803, 0.08029, 0.5803, 0.08029, 0.6582, 0.02827, 0.75, 0.49, 0.8418, 0.4717, 0.8418, 0.4717, 0.75, 0.49, 0.8418, 0.4717, 0.9197, 0.4197, 0.9197, 0.4197, 0.8418, 0.4717, 0.75, 0.01, 0.6582, 0.02827, 0.6582, 0.02827, 0.75, 0.01, 0.6582, 0.4717, 0.75, 0.49, 0.75, 0.49, 0.6582, 0.4717, 0.9717, 0.3418, 0.99, 0.25, 0.99, 0.25, 0.9717, 0.3418, 0.5803, 0.08029, 0.5283, 0.1582, 0.5283, 0.1582, 0.5803, 0.08029, 0.9197, 0.4197, 0.9717, 0.3418, 0.9717, 0.3418, 0.9197, 0.4197, 0.6582, 0.02827, 0.5803, 0.08029, 0.5803, 0.08029, 0.6582, 0.02827, 0.8418, 0.4717, 0.9197, 0.4197, 0.9197, 0.4197, 0.8418, 0.4717, 0.75, 0.01, 0.6582, 0.02827, 0.6582, 0.02827, 0.75, 0.01, 0.6582, 0.4717, 0.75, 0.49, 0.75, 0.49, 0.6582, 0.4717, 0.75, 0.49, 0.8418, 0.4717, 0.8418, 0.4717, 0.75, 0.49, 0.8418, 0.02827, 0.75, 0.01, 0.75, 0.01, 0.8418, 0.02827, 0.5803, 0.4197, 0.6582, 0.4717, 0.6582, 0.4717, 0.5803, 0.4197, 0.9197, 0.08029, 0.8418, 0.02827, 0.8418, 0.02827, 0.9197, 0.08029, 0.5283, 0.3418, 0.5803, 0.4197, 0.5803, 0.4197, 0.5283, 0.3418, 0.9717, 0.1582, 0.9197, 0.08029, 0.9197, 0.08029, 0.9717, 0.1582, 0.51, 0.25, 0.5283, 0.3418, 0.5283, 0.3418, 0.51, 0.25, 0.99, 0.25, 0.9717, 0.1582, 0.9717, 0.1582, 0.99, 0.25, 0.5283, 0.1582, 0.51, 0.25, 0.51, 0.25, 0.5283, 0.1582, 0.8418, 0.4717, 0.9197, 0.4197, 0.9197, 0.4197, 0.8418, 0.4717, 0.75, 0.01, 0.6582, 0.02827, 0.6582, 0.02827, 0.75, 0.01, 0.6582, 0.4717, 0.75, 0.49, 0.75, 0.49, 0.6582, 0.4717, 0.75, 0.49, 0.8418, 0.4717, 0.8418, 0.4717, 0.75, 0.49, 0.8418, 0.02827, 0.75, 0.01, 0.75, 0.01, 0.8418, 0.02827, 0.5803, 0.4197, 0.6582, 0.4717, 0.6582, 0.4717, 0.5803, 0.4197, 0.9197, 0.08029, 0.8418, 0.02827, 0.8418, 0.02827, 0.9197, 0.08029, 0.5283, 0.3418, 0.5803, 0.4197, 0.5803, 0.4197, 0.5283, 0.3418, 0.9717, 0.1582, 0.9197, 0.08029, 0.9197, 0.08029, 0.9717, 0.1582, 0.51, 0.25, 0.5283, 0.3418, 0.5283, 0.3418, 0.51, 0.25, 0.99, 0.25, 0.9717, 0.1582, 0.9717, 0.1582, 0.99, 0.25, 0.5283, 0.1582, 0.51, 0.25, 0.51, 0.25, 0.5283, 0.1582, 0.9717, 0.3418, 0.99, 0.25, 0.99, 0.25, 0.9717, 0.3418, 0.5803, 0.08029, 0.5283, 0.1582, 0.5283, 0.1582, 0.5803, 0.08029, 0.9197, 0.4197, 0.9717, 0.3418, 0.9717, 0.3418, 0.9197, 0.4197, 0.6582, 0.02827, 0.5803, 0.08029, 0.5803, 0.08029, 0.6582, 0.02827])
me_cylinder.materials.append(mat_material_002)
me_cylinder.use_remesh_fix_poles = True
me_cylinder.use_remesh_preserve_attributes = False
me_cylinder.use_mirror_vertex_groups = False
me_cylinder.update()
me_cone = bpy.data.meshes.new('Cone')
me_cone.from_pydata([(1.963e-10, 0.1579, -0.25), (-0.04179, 0.09857, 0.03049), (0.1116, 0.1116, -0.25), (0.0528, 0.05939, 0.03049), (0.1579, -6.9e-09, -0.25), (0.09197, -0.03519, 0.03049), (0.1116, -0.1116, -0.25), (0.0528, -0.1298, 0.03049), (-1.36e-08, -0.1579, -0.25), (-0.04179, -0.1689, 0.03049), (-0.1116, -0.1116, -0.25), (-0.1364, -0.1298, 0.03049), (-0.1579, 1.882e-09, -0.25), (-0.1755, -0.03519, 0.03049), (-0.1116, 0.1116, -0.25), (-0.1364, 0.05939, 0.03049), (0.07944, 0.07944, 0.279), (3.07e-10, 0.1123, 0.279), (0.1123, -4.911e-09, 0.279), (0.07944, -0.07944, 0.279), (-9.514e-09, -0.1123, 0.279), (-0.07944, -0.07944, 0.279), (-0.1123, 1.34e-09, 0.279), (-0.07944, 0.07944, 0.279), (0.02268, 0.07106, 0.4747), (-0.02639, 0.09139, 0.4747), (0.043, 0.02199, 0.4747), (0.02268, -0.02708, 0.4747), (-0.02639, -0.0474, 0.4747), (-0.07546, -0.02708, 0.4747), (-0.09579, 0.02199, 0.4747), (-0.07546, 0.07106, 0.4747), (0.01712, 0.01712, 0.6441), (2.02e-08, 0.02421, 0.6441), (0.02421, -1.058e-09, 0.6441), (0.01712, -0.01712, 0.6441), (1.809e-08, -0.02421, 0.6441), (-0.01712, -0.01712, 0.6441), (-0.02421, 2.887e-10, 0.6441), (-0.01712, 0.01712, 0.6441)], [], [(0, 1, 3, 2), (2, 3, 5, 4), (4, 5, 7, 6), (6, 7, 9, 8), (8, 9, 11, 10), (10, 11, 13, 12), (9, 7, 19, 20), (12, 13, 15, 14), (14, 15, 1, 0), (0, 2, 4, 6, 8, 10, 12, 14), (17, 23, 31, 25), (15, 13, 22, 23), (5, 3, 16, 18), (11, 9, 20, 21), (1, 15, 23, 17), (3, 1, 17, 16), (7, 5, 18, 19), (13, 11, 21, 22), (29, 28, 36, 37), (22, 21, 29, 30), (20, 19, 27, 28), (18, 16, 24, 26), (23, 22, 30, 31), (21, 20, 28, 29), (19, 18, 26, 27), (16, 17, 25, 24), (32, 33, 39, 38, 37, 36, 35, 34), (27, 26, 34, 35), (24, 25, 33, 32), (25, 31, 39, 33), (30, 29, 37, 38), (28, 27, 35, 36), (26, 24, 32, 34), (31, 30, 38, 39)])
_uv = me_cone.uv_layers.new(name='UVMap')
_uv.uv.foreach_set('vector', [1.0, 0.5, 1.0, 0.7805, 0.875, 0.7805, 0.875, 0.5, 0.875, 0.5, 0.875, 0.7805, 0.75, 0.7805, 0.75, 0.5, 0.75, 0.5, 0.75, 0.7805, 0.625, 0.7805, 0.625, 0.5, 0.625, 0.5, 0.625, 0.7805, 0.5, 0.7805, 0.5, 0.5, 0.5, 0.5, 0.5, 0.7805, 0.375, 0.7805, 0.375, 0.5, 0.375, 0.5, 0.375, 0.7805, 0.25, 0.7805, 0.25, 0.5, 0.5, 0.7805, 0.625, 0.7805, 0.625, 0.7805, 0.5, 0.7805, 0.25, 0.5, 0.25, 0.7805, 0.125, 0.7805, 0.125, 0.5, 0.125, 0.5, 0.125, 0.7805, 0.0, 0.7805, 0.0, 0.5, 0.75, 0.49, 0.9197, 0.4197, 0.99, 0.25, 0.9197, 0.08029, 0.75, 0.01, 0.5803, 0.08029, 0.51, 0.25, 0.5803, 0.4197, 0.0, 0.7805, 0.125, 0.7805, 0.125, 0.7805, 0.0, 0.7805, 0.125, 0.7805, 0.25, 0.7805, 0.25, 0.7805, 0.125, 0.7805, 0.75, 0.7805, 0.875, 0.7805, 0.875, 0.7805, 0.75, 0.7805, 0.375, 0.7805, 0.5, 0.7805, 0.5, 0.7805, 0.375, 0.7805, 0.0, 0.7805, 0.125, 0.7805, 0.125, 0.7805, 0.0, 0.7805, 0.875, 0.7805, 1.0, 0.7805, 1.0, 0.7805, 0.875, 0.7805, 0.625, 0.7805, 0.75, 0.7805, 0.75, 0.7805, 0.625, 0.7805, 0.25, 0.7805, 0.375, 0.7805, 0.375, 0.7805, 0.25, 0.7805, 0.375, 0.7805, 0.5, 0.7805, 0.5, 0.7805, 0.375, 0.7805, 0.25, 0.7805, 0.375, 0.7805, 0.375, 0.7805, 0.25, 0.7805, 0.5, 0.7805, 0.625, 0.7805, 0.625, 0.7805, 0.5, 0.7805, 0.75, 0.7805, 0.875, 0.7805, 0.875, 0.7805, 0.75, 0.7805, 0.125, 0.7805, 0.25, 0.7805, 0.25, 0.7805, 0.125, 0.7805, 0.375, 0.7805, 0.5, 0.7805, 0.5, 0.7805, 0.375, 0.7805, 0.625, 0.7805, 0.75, 0.7805, 0.75, 0.7805, 0.625, 0.7805, 0.875, 0.7805, 1.0, 0.7805, 1.0, 0.7805, 0.875, 0.7805, 0.459, 0.459, 0.25, 0.5455, 0.04105, 0.459, -0.04551, 0.25, 0.04105, 0.04105, 0.25, -0.0455, 0.459, 0.04105, 0.5455, 0.25, 0.625, 0.7805, 0.75, 0.7805, 0.75, 0.7805, 0.625, 0.7805, 0.875, 0.7805, 1.0, 0.7805, 1.0, 0.7805, 0.875, 0.7805, 0.0, 0.7805, 0.125, 0.7805, 0.125, 0.7805, 0.0, 0.7805, 0.25, 0.7805, 0.375, 0.7805, 0.375, 0.7805, 0.25, 0.7805, 0.5, 0.7805, 0.625, 0.7805, 0.625, 0.7805, 0.5, 0.7805, 0.75, 0.7805, 0.875, 0.7805, 0.875, 0.7805, 0.75, 0.7805, 0.125, 0.7805, 0.25, 0.7805, 0.25, 0.7805, 0.125, 0.7805])
me_cone.materials.append(mat_material_003)
me_cone.use_remesh_fix_poles = True
me_cone.use_remesh_preserve_attributes = False
me_cone.use_mirror_vertex_groups = False
me_cone.update()
me_icosphere = bpy.data.meshes.new('Icosphere')
me_icosphere.from_pydata([(0.0, 0.0, -1.0), (0.7236, -0.5257, -0.4472), (-0.2764, -0.8506, -0.4472), (-0.8944, 0.0, -0.4472), (-0.2764, 0.8506, -0.4472), (0.7236, 0.5257, -0.4472), (0.2764, -0.8506, 0.4472), (-0.7236, -0.5257, 0.4472), (-0.7236, 0.5257, 0.4472), (0.2764, 0.8506, 0.4472), (0.8944, 0.0, 0.4472), (0.0, 0.0, 1.0), (-0.1625, -0.5, -0.8507), (0.4253, -0.309, -0.8507), (0.2629, -0.809, -0.5257), (0.8506, 0.0, -0.5257), (0.4253, 0.309, -0.8507), (-0.5257, 0.0, -0.8507), (-0.6882, -0.5, -0.5257), (-0.1625, 0.5, -0.8507), (-0.6882, 0.5, -0.5257), (0.2629, 0.809, -0.5257), (0.9511, -0.309, 0.0), (0.9511, 0.309, 0.0), (0.0, -1.0, 0.0), (0.5878, -0.809, 0.0), (-0.9511, -0.309, 0.0), (-0.5878, -0.809, 0.0), (-0.5878, 0.809, 0.0), (-0.9511, 0.309, 0.0), (0.5878, 0.809, 0.0), (0.0, 1.0, 0.0), (0.6882, -0.5, 0.5257), (-0.2629, -0.809, 0.5257), (-0.8506, 0.0, 0.5257), (-0.2629, 0.809, 0.5257), (0.6882, 0.5, 0.5257), (0.1625, -0.5, 0.8507), (0.5257, 0.0, 0.8507), (-0.4253, -0.309, 0.8507), (-0.4253, 0.309, 0.8507), (0.1625, 0.5, 0.8507)], [], [(0, 13, 12), (1, 13, 15), (0, 12, 17), (0, 17, 19), (0, 19, 16), (1, 15, 22), (2, 14, 24), (3, 18, 26), (4, 20, 28), (5, 21, 30), (1, 22, 25), (2, 24, 27), (3, 26, 29), (4, 28, 31), (5, 30, 23), (6, 32, 37), (7, 33, 39), (8, 34, 40), (9, 35, 41), (10, 36, 38), (38, 41, 11), (38, 36, 41), (36, 9, 41), (41, 40, 11), (41, 35, 40), (35, 8, 40), (40, 39, 11), (40, 34, 39), (34, 7, 39), (39, 37, 11), (39, 33, 37), (33, 6, 37), (37, 38, 11), (37, 32, 38), (32, 10, 38), (23, 36, 10), (23, 30, 36), (30, 9, 36), (31, 35, 9), (31, 28, 35), (28, 8, 35), (29, 34, 8), (29, 26, 34), (26, 7, 34), (27, 33, 7), (27, 24, 33), (24, 6, 33), (25, 32, 6), (25, 22, 32), (22, 10, 32), (30, 31, 9), (30, 21, 31), (21, 4, 31), (28, 29, 8), (28, 20, 29), (20, 3, 29), (26, 27, 7), (26, 18, 27), (18, 2, 27), (24, 25, 6), (24, 14, 25), (14, 1, 25), (22, 23, 10), (22, 15, 23), (15, 5, 23), (16, 21, 5), (16, 19, 21), (19, 4, 21), (19, 20, 4), (19, 17, 20), (17, 3, 20), (17, 18, 3), (17, 12, 18), (12, 2, 18), (15, 16, 5), (15, 13, 16), (13, 0, 16), (12, 14, 2), (12, 13, 14), (13, 1, 14)])
_uv = me_icosphere.uv_layers.new(name='UVMap')
_uv.uv.foreach_set('vector', [0.8182, 0.0, 0.7727, 0.07873, 0.8636, 0.07873, 0.7273, 0.1575, 0.6818, 0.07873, 0.6364, 0.1575, 0.09091, 0.0, 0.04545, 0.07873, 0.1364, 0.07873, 0.2727, 0.0, 0.2273, 0.07873, 0.3182, 0.07873, 0.4545, 0.0, 0.4091, 0.07873, 0.5, 0.07873, 0.7273, 0.1575, 0.6364, 0.1575, 0.6818, 0.2362, 0.9091, 0.1575, 0.8182, 0.1575, 0.8636, 0.2362, 0.1818, 0.1575, 0.09091, 0.1575, 0.1364, 0.2362, 0.3636, 0.1575, 0.2727, 0.1575, 0.3182, 0.2362, 0.5455, 0.1575, 0.4545, 0.1575, 0.5, 0.2362, 0.7273, 0.1575, 0.6818, 0.2362, 0.7727, 0.2362, 0.9091, 0.1575, 0.8636, 0.2362, 0.9545, 0.2362, 0.1818, 0.1575, 0.1364, 0.2362, 0.2273, 0.2362, 0.3636, 0.1575, 0.3182, 0.2362, 0.4091, 0.2362, 0.5455, 0.1575, 0.5, 0.2362, 0.5909, 0.2362, 0.8182, 0.3149, 0.7273, 0.3149, 0.7727, 0.3937, 1.0, 0.3149, 0.9091, 0.3149, 0.9545, 0.3937, 0.2727, 0.3149, 0.1818, 0.3149, 0.2273, 0.3937, 0.4545, 0.3149, 0.3636, 0.3149, 0.4091, 0.3937, 0.6364, 0.3149, 0.5455, 0.3149, 0.5909, 0.3937, 0.5909, 0.3937, 0.5, 0.3937, 0.5455, 0.4724, 0.5909, 0.3937, 0.5455, 0.3149, 0.5, 0.3937, 0.5455, 0.3149, 0.4545, 0.3149, 0.5, 0.3937, 0.4091, 0.3937, 0.3182, 0.3937, 0.3636, 0.4724, 0.4091, 0.3937, 0.3636, 0.3149, 0.3182, 0.3937, 0.3636, 0.3149, 0.2727, 0.3149, 0.3182, 0.3937, 0.2273, 0.3937, 0.1364, 0.3937, 0.1818, 0.4724, 0.2273, 0.3937, 0.1818, 0.3149, 0.1364, 0.3937, 0.1818, 0.3149, 0.09091, 0.3149, 0.1364, 0.3937, 0.9545, 0.3937, 0.8636, 0.3937, 0.9091, 0.4724, 0.9545, 0.3937, 0.9091, 0.3149, 0.8636, 0.3937, 0.9091, 0.3149, 0.8182, 0.3149, 0.8636, 0.3937, 0.7727, 0.3937, 0.6818, 0.3937, 0.7273, 0.4724, 0.7727, 0.3937, 0.7273, 0.3149, 0.6818, 0.3937, 0.7273, 0.3149, 0.6364, 0.3149, 0.6818, 0.3937, 0.5909, 0.2362, 0.5455, 0.3149, 0.6364, 0.3149, 0.5909, 0.2362, 0.5, 0.2362, 0.5455, 0.3149, 0.5, 0.2362, 0.4545, 0.3149, 0.5455, 0.3149, 0.4091, 0.2362, 0.3636, 0.3149, 0.4545, 0.3149, 0.4091, 0.2362, 0.3182, 0.2362, 0.3636, 0.3149, 0.3182, 0.2362, 0.2727, 0.3149, 0.3636, 0.3149, 0.2273, 0.2362, 0.1818, 0.3149, 0.2727, 0.3149, 0.2273, 0.2362, 0.1364, 0.2362, 0.1818, 0.3149, 0.1364, 0.2362, 0.09091, 0.3149, 0.1818, 0.3149, 0.9545, 0.2362, 0.9091, 0.3149, 1.0, 0.3149, 0.9545, 0.2362, 0.8636, 0.2362, 0.9091, 0.3149, 0.8636, 0.2362, 0.8182, 0.3149, 0.9091, 0.3149, 0.7727, 0.2362, 0.7273, 0.3149, 0.8182, 0.3149, 0.7727, 0.2362, 0.6818, 0.2362, 0.7273, 0.3149, 0.6818, 0.2362, 0.6364, 0.3149, 0.7273, 0.3149, 0.5, 0.2362, 0.4091, 0.2362, 0.4545, 0.3149, 0.5, 0.2362, 0.4545, 0.1575, 0.4091, 0.2362, 0.4545, 0.1575, 0.3636, 0.1575, 0.4091, 0.2362, 0.3182, 0.2362, 0.2273, 0.2362, 0.2727, 0.3149, 0.3182, 0.2362, 0.2727, 0.1575, 0.2273, 0.2362, 0.2727, 0.1575, 0.1818, 0.1575, 0.2273, 0.2362, 0.1364, 0.2362, 0.04545, 0.2362, 0.09091, 0.3149, 0.1364, 0.2362, 0.09091, 0.1575, 0.04545, 0.2362, 0.09091, 0.1575, 0.0, 0.1575, 0.04545, 0.2362, 0.8636, 0.2362, 0.7727, 0.2362, 0.8182, 0.3149, 0.8636, 0.2362, 0.8182, 0.1575, 0.7727, 0.2362, 0.8182, 0.1575, 0.7273, 0.1575, 0.7727, 0.2362, 0.6818, 0.2362, 0.5909, 0.2362, 0.6364, 0.3149, 0.6818, 0.2362, 0.6364, 0.1575, 0.5909, 0.2362, 0.6364, 0.1575, 0.5455, 0.1575, 0.5909, 0.2362, 0.5, 0.07873, 0.4545, 0.1575, 0.5455, 0.1575, 0.5, 0.07873, 0.4091, 0.07873, 0.4545, 0.1575, 0.4091, 0.07873, 0.3636, 0.1575, 0.4545, 0.1575, 0.3182, 0.07873, 0.2727, 0.1575, 0.3636, 0.1575, 0.3182, 0.07873, 0.2273, 0.07873, 0.2727, 0.1575, 0.2273, 0.07873, 0.1818, 0.1575, 0.2727, 0.1575, 0.1364, 0.07873, 0.09091, 0.1575, 0.1818, 0.1575, 0.1364, 0.07873, 0.04545, 0.07873, 0.09091, 0.1575, 0.04545, 0.07873, 0.0, 0.1575, 0.09091, 0.1575, 0.6364, 0.1575, 0.5909, 0.07873, 0.5455, 0.1575, 0.6364, 0.1575, 0.6818, 0.07873, 0.5909, 0.07873, 0.6818, 0.07873, 0.6364, 0.0, 0.5909, 0.07873, 0.8636, 0.07873, 0.8182, 0.1575, 0.9091, 0.1575, 0.8636, 0.07873, 0.7727, 0.07873, 0.8182, 0.1575, 0.7727, 0.07873, 0.7273, 0.1575, 0.8182, 0.1575])
me_icosphere.materials.append(mat_material_001)
me_icosphere.materials.append(None)
me_icosphere.materials.append(None)
me_icosphere.use_remesh_fix_poles = True
me_icosphere.use_remesh_preserve_attributes = False
me_icosphere.use_mirror_vertex_groups = False
me_icosphere.update()

# ---- objects
ob_cube = bpy.data.objects.new('Cube', me_cube)
ob_cylinder = bpy.data.objects.new('Cylinder', me_cylinder)
ob_cone = bpy.data.objects.new('Cone', me_cone)
ob_icosphere = bpy.data.objects.new('Icosphere', me_icosphere)

# ---- transforms, parenting, visibility, modifiers, constraints
ob_cube.location = (0.0, 0.0, 3.0)
ob_cube.scale = (1.0, 1.0, 3.0)
ob_cube.hide_select = True
ob_cube.hide_render = True
ob_cube.display_type = 'BOUNDS'
ob_cube.display.show_shadows = False
ob_cube.lineart.crease_threshold = 0.0
ob_cylinder.location = (0.0, 0.0, 0.0)
ob_cylinder.show_instancer_for_render = False
ob_cylinder.lineart.crease_threshold = 0.0
_m = ob_cylinder.modifiers.new('ParticleSettings', 'PARTICLE_SYSTEM')
ob_cone.location = (0.0, 2.629, 0.0)
ob_cone.rotation_euler = (2.147, -0.9957, -2.174)
ob_cone.lineart.crease_threshold = 0.0
ob_icosphere.location = (0.0, 0.0, 4.539)
ob_icosphere.scale = (0.249, 0.249, 0.249)
ob_icosphere.lineart.crease_threshold = 0.0
_m = ob_icosphere.modifiers.new('Decimate', 'DECIMATE')
_m.ratio = 0.6316

# ---- collection membership
col_collection.objects.link(ob_cube)
col_collection.objects.link(ob_cylinder)
col_collection.objects.link(ob_cone)
col_collection.objects.link(ob_icosphere)

# ---- scene / render settings (as saved in the file)
scene.frame_start = 1; scene.frame_end = 250; scene.frame_set(1)
scene.render.engine = 'BLENDER_EEVEE_NEXT'
scene.cycles.use_denoising = False
scene.cycles.samples = 128
scene.cycles.sampling_pattern = 'TABULATED_SOBOL'
scene.cycles.use_adaptive_sampling = False
scene.cycles.use_light_tree = False
scene.view_settings.view_transform = 'Filmic'
bpy.context.view_layer.update()

# ---- added for rendering (the .blend has no active camera and no usable light): camera, sun
cam_auto = bpy.data.cameras.new('AutoCamera')
cam_auto.lens = 50.0
cam_auto.sensor_width = 36.0
cam_auto.clip_end = 1000.0
ob_auto_camera = bpy.data.objects.new('AutoCamera', cam_auto)
scene.collection.objects.link(ob_auto_camera)
ob_auto_camera.location = (6.16575, -6.37901, 7.11826)
ob_auto_camera.rotation_euler = (1.09748, -7.21219e-08, 0.694738)
scene.camera = ob_auto_camera
light_auto_sun = bpy.data.lights.new('AutoSun', 'SUN')
light_auto_sun.energy = 3.0
light_auto_sun.angle = 0.0523599
ob_auto_sun = bpy.data.objects.new('AutoSun', light_auto_sun)
scene.collection.objects.link(ob_auto_sun)
ob_auto_sun.rotation_euler = (0.872665, 0.174533, 0.523599)
bpy.context.view_layer.update()
